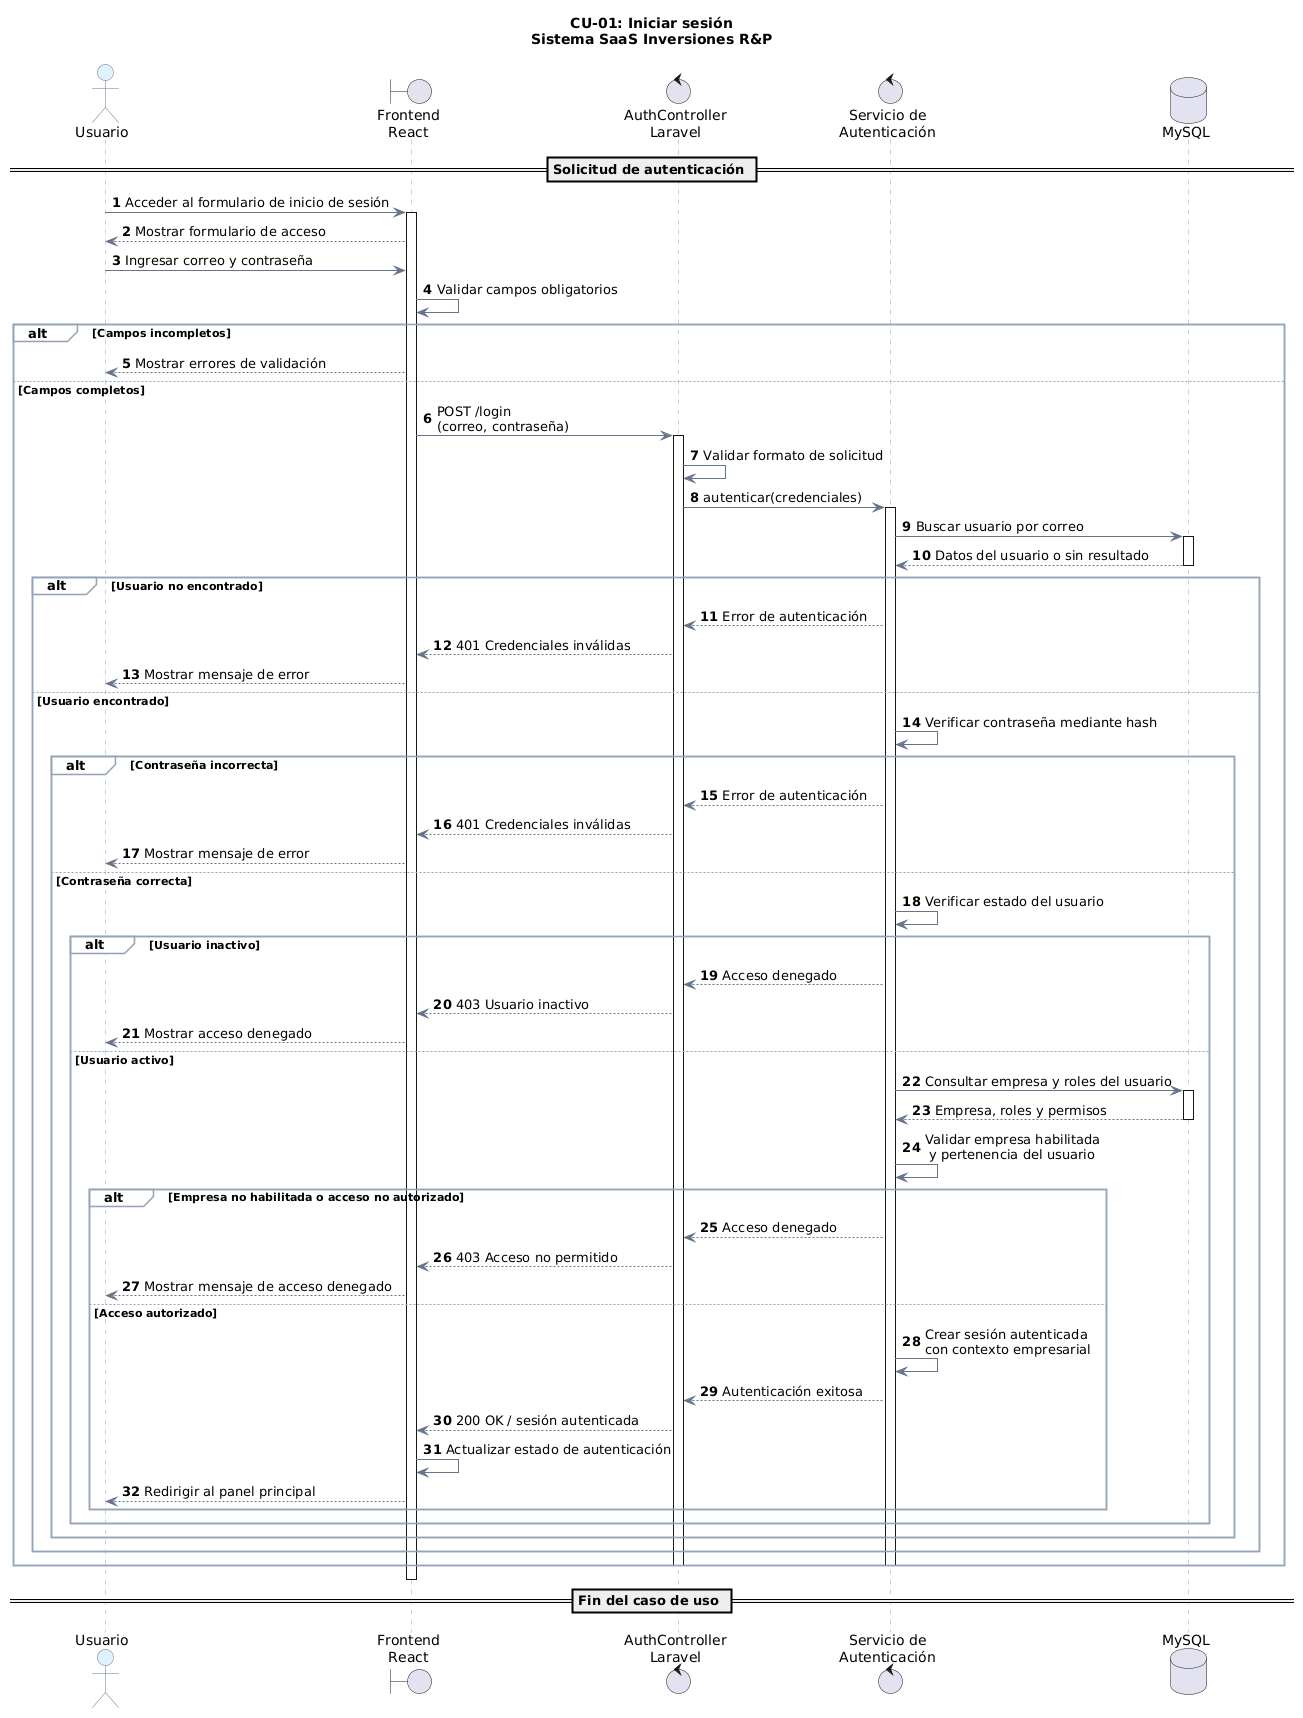

The diagram above was rendered by PlantUML. Its source (embedded in the PNG):
@startuml
title CU-01: Iniciar sesión\nSistema SaaS Inversiones R&P

autonumber

skinparam backgroundColor #FFFFFF
skinparam shadowing false
skinparam sequence {
    ArrowColor #64748B
    LifeLineBorderColor #94A3B8
    LifeLineBackgroundColor #F8FAFC
    ParticipantBorderColor #64748B
    ParticipantBackgroundColor #EFF6FF
    ActorBorderColor #64748B
    ActorBackgroundColor #E0F2FE
    GroupBorderColor #94A3B8
    GroupBackgroundColor #F8FAFC
}

actor "Usuario" as U
boundary "Frontend\nReact" as FE
control "AuthController\nLaravel" as AC
control "Servicio de\nAutenticación" as AS
database "MySQL" as DB

== Solicitud de autenticación ==

U -> FE : Acceder al formulario de inicio de sesión
activate FE
FE --> U : Mostrar formulario de acceso

U -> FE : Ingresar correo y contraseña
FE -> FE : Validar campos obligatorios

alt Campos incompletos
    FE --> U : Mostrar errores de validación
else Campos completos

    FE -> AC : POST /login\n(correo, contraseña)
    activate AC

    AC -> AC : Validar formato de solicitud

    AC -> AS : autenticar(credenciales)
    activate AS

    AS -> DB : Buscar usuario por correo
    activate DB
    DB --> AS : Datos del usuario o sin resultado
    deactivate DB

    alt Usuario no encontrado
        AS --> AC : Error de autenticación
        AC --> FE : 401 Credenciales inválidas
        FE --> U : Mostrar mensaje de error

    else Usuario encontrado
        AS -> AS : Verificar contraseña mediante hash

        alt Contraseña incorrecta
            AS --> AC : Error de autenticación
            AC --> FE : 401 Credenciales inválidas
            FE --> U : Mostrar mensaje de error

        else Contraseña correcta
            AS -> AS : Verificar estado del usuario

            alt Usuario inactivo
                AS --> AC : Acceso denegado
                AC --> FE : 403 Usuario inactivo
                FE --> U : Mostrar acceso denegado

            else Usuario activo

                AS -> DB : Consultar empresa y roles del usuario
                activate DB
                DB --> AS : Empresa, roles y permisos
                deactivate DB

                AS -> AS : Validar empresa habilitada\n y pertenencia del usuario

                alt Empresa no habilitada o acceso no autorizado
                    AS --> AC : Acceso denegado
                    AC --> FE : 403 Acceso no permitido
                    FE --> U : Mostrar mensaje de acceso denegado

                else Acceso autorizado

                    AS -> AS : Crear sesión autenticada\ncon contexto empresarial

                    AS --> AC : Autenticación exitosa
                    AC --> FE : 200 OK / sesión autenticada

                    FE -> FE : Actualizar estado de autenticación
                    FE --> U : Redirigir al panel principal

                end
            end
        end
    end

    deactivate AS
    deactivate AC
end

deactivate FE

== Fin del caso de uso ==
@enduml